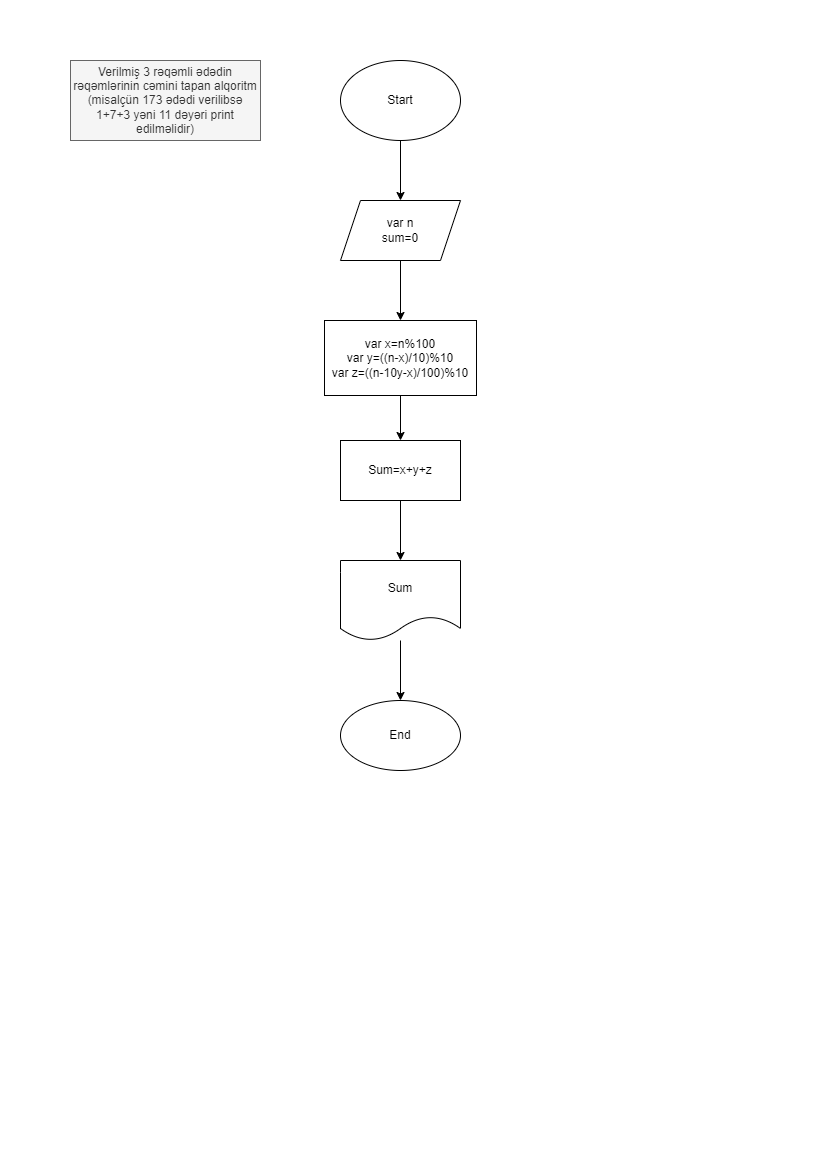

The diagram above was exported from draw.io. Its source (the exported page's mxGraphModel, read from the mxfile embedded in the PNG):
<mxGraphModel dx="1038" dy="539" grid="0" gridSize="10" guides="1" tooltips="1" connect="1" arrows="1" fold="1" page="1" pageScale="1" pageWidth="827" pageHeight="1169" math="0" shadow="0">
  <root>
    <mxCell id="0" />
    <mxCell id="1" parent="0" />
    <mxCell id="PEGP9mEPV_BibZMAD7RA-4" value="" style="edgeStyle=orthogonalEdgeStyle;rounded=0;orthogonalLoop=1;jettySize=auto;html=1;" parent="1" source="PEGP9mEPV_BibZMAD7RA-1" target="PEGP9mEPV_BibZMAD7RA-3" edge="1">
      <mxGeometry relative="1" as="geometry" />
    </mxCell>
    <mxCell id="PEGP9mEPV_BibZMAD7RA-1" value="Start" style="ellipse;whiteSpace=wrap;html=1;" parent="1" vertex="1">
      <mxGeometry x="340" y="60" width="120" height="80" as="geometry" />
    </mxCell>
    <mxCell id="PEGP9mEPV_BibZMAD7RA-2" value="Verilmiş 3 rəqəmli ədədin rəqəmlərinin cəmini tapan alqoritm (misalçün 173 ədədi verilibsə 1+7+3 yəni 11 dəyəri print edilməlidir)" style="rounded=0;whiteSpace=wrap;html=1;fillColor=#f5f5f5;fontColor=#333333;strokeColor=#666666;" parent="1" vertex="1">
      <mxGeometry x="70" y="60" width="190" height="80" as="geometry" />
    </mxCell>
    <mxCell id="zozz_8cgbzGon65OGfPW-2" value="" style="edgeStyle=orthogonalEdgeStyle;rounded=0;orthogonalLoop=1;jettySize=auto;html=1;" parent="1" source="PEGP9mEPV_BibZMAD7RA-3" target="zozz_8cgbzGon65OGfPW-1" edge="1">
      <mxGeometry relative="1" as="geometry" />
    </mxCell>
    <mxCell id="PEGP9mEPV_BibZMAD7RA-3" value="var n&lt;br&gt;sum=0" style="shape=parallelogram;perimeter=parallelogramPerimeter;whiteSpace=wrap;html=1;fixedSize=1;" parent="1" vertex="1">
      <mxGeometry x="340" y="200" width="120" height="60" as="geometry" />
    </mxCell>
    <mxCell id="HBdENMu-wSWQ5hd08T8p-2" value="" style="edgeStyle=orthogonalEdgeStyle;rounded=0;orthogonalLoop=1;jettySize=auto;html=1;" parent="1" source="zozz_8cgbzGon65OGfPW-1" target="HBdENMu-wSWQ5hd08T8p-1" edge="1">
      <mxGeometry relative="1" as="geometry" />
    </mxCell>
    <mxCell id="zozz_8cgbzGon65OGfPW-1" value="var x=n%100&lt;br&gt;var y=((n-x)/10)%10&lt;br&gt;var z=((n-10y-x)/100)%10" style="whiteSpace=wrap;html=1;" parent="1" vertex="1">
      <mxGeometry x="324" y="320" width="152" height="75" as="geometry" />
    </mxCell>
    <mxCell id="HBdENMu-wSWQ5hd08T8p-4" value="" style="edgeStyle=orthogonalEdgeStyle;rounded=0;orthogonalLoop=1;jettySize=auto;html=1;entryX=0.5;entryY=0;entryDx=0;entryDy=0;" parent="1" source="HBdENMu-wSWQ5hd08T8p-1" target="iSMMS9zzUuGWbx1UPMxB-1" edge="1">
      <mxGeometry relative="1" as="geometry">
        <mxPoint x="400" y="665" as="targetPoint" />
      </mxGeometry>
    </mxCell>
    <mxCell id="HBdENMu-wSWQ5hd08T8p-1" value="Sum=x+y+z" style="whiteSpace=wrap;html=1;" parent="1" vertex="1">
      <mxGeometry x="340" y="440" width="120" height="60" as="geometry" />
    </mxCell>
    <mxCell id="iSMMS9zzUuGWbx1UPMxB-3" value="" style="edgeStyle=orthogonalEdgeStyle;rounded=0;orthogonalLoop=1;jettySize=auto;html=1;" parent="1" source="iSMMS9zzUuGWbx1UPMxB-1" target="iSMMS9zzUuGWbx1UPMxB-2" edge="1">
      <mxGeometry relative="1" as="geometry" />
    </mxCell>
    <mxCell id="iSMMS9zzUuGWbx1UPMxB-1" value="Sum" style="shape=document;whiteSpace=wrap;html=1;boundedLbl=1;" parent="1" vertex="1">
      <mxGeometry x="340" y="560" width="120" height="80" as="geometry" />
    </mxCell>
    <mxCell id="iSMMS9zzUuGWbx1UPMxB-2" value="End" style="ellipse;whiteSpace=wrap;html=1;" parent="1" vertex="1">
      <mxGeometry x="340" y="700" width="120" height="70" as="geometry" />
    </mxCell>
  </root>
</mxGraphModel>